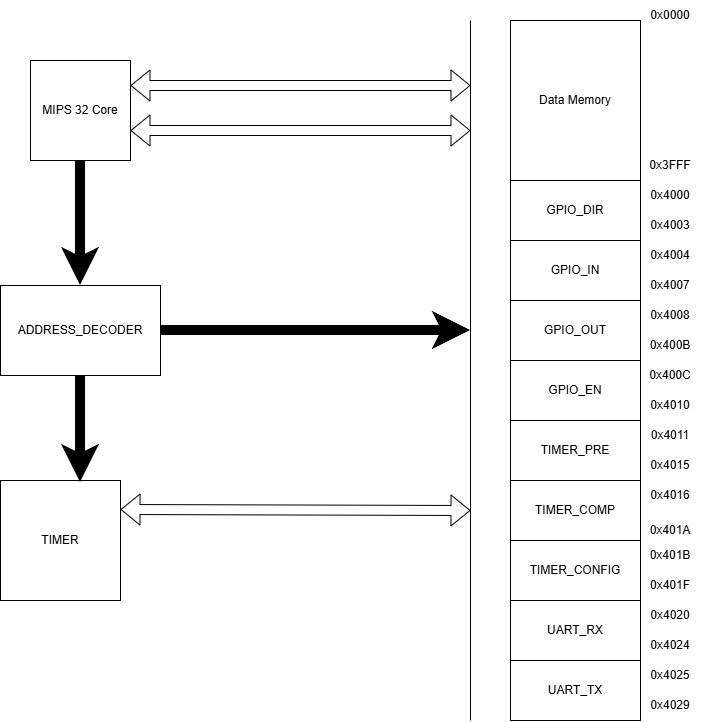

The diagram above was exported from draw.io. Its source (the exported page's mxGraphModel, read from the mxfile embedded in the PNG):
<mxGraphModel dx="1414" dy="757" grid="1" gridSize="10" guides="1" tooltips="1" connect="1" arrows="1" fold="1" page="1" pageScale="1" pageWidth="850" pageHeight="1100" math="0" shadow="0">
  <root>
    <mxCell id="0" />
    <mxCell id="1" parent="0" />
    <mxCell id="XvFIRAAKtyIC4jwME9BT-34" edge="1" parent="1" source="uARRvOwHfoBNpkVrPDyG-1" style="edgeStyle=orthogonalEdgeStyle;rounded=0;orthogonalLoop=1;jettySize=auto;html=1;strokeWidth=10;" target="XvFIRAAKtyIC4jwME9BT-10">
      <mxGeometry relative="1" as="geometry" />
    </mxCell>
    <mxCell id="uARRvOwHfoBNpkVrPDyG-1" parent="1" style="whiteSpace=wrap;html=1;aspect=fixed;" value="MIPS 32 Core" vertex="1">
      <mxGeometry height="100" width="100" x="80" y="80" as="geometry" />
    </mxCell>
    <mxCell id="uARRvOwHfoBNpkVrPDyG-2" parent="1" style="rounded=0;whiteSpace=wrap;html=1;rotation=0;" value="Data Memory" vertex="1">
      <mxGeometry height="160" width="130" x="560" y="40" as="geometry" />
    </mxCell>
    <mxCell id="XvFIRAAKtyIC4jwME9BT-1" parent="1" style="rounded=0;whiteSpace=wrap;html=1;" value="GPIO_IN" vertex="1">
      <mxGeometry height="60" width="130" x="560" y="260" as="geometry" />
    </mxCell>
    <mxCell id="XvFIRAAKtyIC4jwME9BT-2" parent="1" style="rounded=0;whiteSpace=wrap;html=1;" value="GPIO_DIR" vertex="1">
      <mxGeometry height="60" width="130" x="560" y="200" as="geometry" />
    </mxCell>
    <mxCell id="XvFIRAAKtyIC4jwME9BT-3" parent="1" style="rounded=0;whiteSpace=wrap;html=1;" value="TIMER_PRE" vertex="1">
      <mxGeometry height="60" width="130" x="560" y="440" as="geometry" />
    </mxCell>
    <mxCell id="XvFIRAAKtyIC4jwME9BT-4" parent="1" style="rounded=0;whiteSpace=wrap;html=1;" value="GPIO_EN" vertex="1">
      <mxGeometry height="60" width="130" x="560" y="380" as="geometry" />
    </mxCell>
    <mxCell id="XvFIRAAKtyIC4jwME9BT-5" parent="1" style="rounded=0;whiteSpace=wrap;html=1;" value="GPIO_OUT" vertex="1">
      <mxGeometry height="60" width="130" x="560" y="320" as="geometry" />
    </mxCell>
    <mxCell id="XvFIRAAKtyIC4jwME9BT-6" parent="1" style="rounded=0;whiteSpace=wrap;html=1;" value="UART_TX" vertex="1">
      <mxGeometry height="60" width="130" x="560" y="680" as="geometry" />
    </mxCell>
    <mxCell id="XvFIRAAKtyIC4jwME9BT-7" parent="1" style="rounded=0;whiteSpace=wrap;html=1;" value="UART_RX" vertex="1">
      <mxGeometry height="60" width="130" x="560" y="620" as="geometry" />
    </mxCell>
    <mxCell id="XvFIRAAKtyIC4jwME9BT-8" parent="1" style="rounded=0;whiteSpace=wrap;html=1;" value="TIMER_CONFIG" vertex="1">
      <mxGeometry height="60" width="130" x="560" y="560" as="geometry" />
    </mxCell>
    <mxCell id="XvFIRAAKtyIC4jwME9BT-9" parent="1" style="rounded=0;whiteSpace=wrap;html=1;" value="TIMER_COMP" vertex="1">
      <mxGeometry height="60" width="130" x="560" y="500" as="geometry" />
    </mxCell>
    <mxCell id="XvFIRAAKtyIC4jwME9BT-46" edge="1" parent="1" source="XvFIRAAKtyIC4jwME9BT-10" style="edgeStyle=orthogonalEdgeStyle;rounded=0;orthogonalLoop=1;jettySize=auto;html=1;strokeWidth=10;">
      <mxGeometry relative="1" as="geometry">
        <mxPoint x="520" y="350" as="targetPoint" />
      </mxGeometry>
    </mxCell>
    <mxCell id="XvFIRAAKtyIC4jwME9BT-10" parent="1" style="rounded=0;whiteSpace=wrap;html=1;" value="ADDRESS_DECODER" vertex="1">
      <mxGeometry height="90" width="160" x="50" y="305" as="geometry" />
    </mxCell>
    <mxCell id="XvFIRAAKtyIC4jwME9BT-11" parent="1" style="text;html=1;whiteSpace=wrap;strokeColor=none;fillColor=none;align=center;verticalAlign=middle;rounded=0;" value="0x0000" vertex="1">
      <mxGeometry height="30" width="60" x="690" y="20" as="geometry" />
    </mxCell>
    <mxCell id="XvFIRAAKtyIC4jwME9BT-12" parent="1" style="text;html=1;whiteSpace=wrap;strokeColor=none;fillColor=none;align=center;verticalAlign=middle;rounded=0;" value="0x3FFF" vertex="1">
      <mxGeometry height="30" width="60" x="690" y="170" as="geometry" />
    </mxCell>
    <mxCell id="XvFIRAAKtyIC4jwME9BT-13" parent="1" style="text;html=1;whiteSpace=wrap;strokeColor=none;fillColor=none;align=center;verticalAlign=middle;rounded=0;" value="0x4000" vertex="1">
      <mxGeometry height="30" width="60" x="690" y="200" as="geometry" />
    </mxCell>
    <mxCell id="XvFIRAAKtyIC4jwME9BT-14" parent="1" style="text;html=1;whiteSpace=wrap;strokeColor=none;fillColor=none;align=center;verticalAlign=middle;rounded=0;" value="0x4003" vertex="1">
      <mxGeometry height="30" width="60" x="690" y="230" as="geometry" />
    </mxCell>
    <mxCell id="XvFIRAAKtyIC4jwME9BT-15" parent="1" style="text;html=1;whiteSpace=wrap;strokeColor=none;fillColor=none;align=center;verticalAlign=middle;rounded=0;" value="0x4004" vertex="1">
      <mxGeometry height="30" width="60" x="690" y="260" as="geometry" />
    </mxCell>
    <mxCell id="XvFIRAAKtyIC4jwME9BT-16" parent="1" style="text;html=1;whiteSpace=wrap;strokeColor=none;fillColor=none;align=center;verticalAlign=middle;rounded=0;" value="0x4008" vertex="1">
      <mxGeometry height="30" width="60" x="690" y="320" as="geometry" />
    </mxCell>
    <mxCell id="XvFIRAAKtyIC4jwME9BT-17" parent="1" style="text;html=1;whiteSpace=wrap;strokeColor=none;fillColor=none;align=center;verticalAlign=middle;rounded=0;" value="0x400B" vertex="1">
      <mxGeometry height="30" width="60" x="690" y="350" as="geometry" />
    </mxCell>
    <mxCell id="XvFIRAAKtyIC4jwME9BT-18" parent="1" style="text;html=1;whiteSpace=wrap;strokeColor=none;fillColor=none;align=center;verticalAlign=middle;rounded=0;" value="0x4015" vertex="1">
      <mxGeometry height="30" width="60" x="690" y="470" as="geometry" />
    </mxCell>
    <mxCell id="XvFIRAAKtyIC4jwME9BT-19" parent="1" style="text;html=1;whiteSpace=wrap;strokeColor=none;fillColor=none;align=center;verticalAlign=middle;rounded=0;" value="0x4007" vertex="1">
      <mxGeometry height="30" width="60" x="690" y="290" as="geometry" />
    </mxCell>
    <mxCell id="XvFIRAAKtyIC4jwME9BT-20" parent="1" style="text;html=1;whiteSpace=wrap;strokeColor=none;fillColor=none;align=center;verticalAlign=middle;rounded=0;" value="0x4011" vertex="1">
      <mxGeometry height="30" width="60" x="690" y="440" as="geometry" />
    </mxCell>
    <mxCell id="XvFIRAAKtyIC4jwME9BT-21" parent="1" style="text;html=1;whiteSpace=wrap;strokeColor=none;fillColor=none;align=center;verticalAlign=middle;rounded=0;" value="0x4010" vertex="1">
      <mxGeometry height="30" width="60" x="690" y="410" as="geometry" />
    </mxCell>
    <mxCell id="XvFIRAAKtyIC4jwME9BT-22" parent="1" style="text;html=1;whiteSpace=wrap;strokeColor=none;fillColor=none;align=center;verticalAlign=middle;rounded=0;" value="0x400C" vertex="1">
      <mxGeometry height="30" width="60" x="690" y="380" as="geometry" />
    </mxCell>
    <mxCell id="XvFIRAAKtyIC4jwME9BT-23" parent="1" style="text;html=1;whiteSpace=wrap;strokeColor=none;fillColor=none;align=center;verticalAlign=middle;rounded=0;" value="0x401A" vertex="1">
      <mxGeometry height="30" width="60" x="690" y="535" as="geometry" />
    </mxCell>
    <mxCell id="XvFIRAAKtyIC4jwME9BT-24" parent="1" style="text;html=1;whiteSpace=wrap;strokeColor=none;fillColor=none;align=center;verticalAlign=middle;rounded=0;" value="0x401B" vertex="1">
      <mxGeometry height="30" width="60" x="690" y="560" as="geometry" />
    </mxCell>
    <mxCell id="XvFIRAAKtyIC4jwME9BT-25" parent="1" style="text;html=1;whiteSpace=wrap;strokeColor=none;fillColor=none;align=center;verticalAlign=middle;rounded=0;" value="0x4020" vertex="1">
      <mxGeometry height="30" width="60" x="690" y="620" as="geometry" />
    </mxCell>
    <mxCell id="XvFIRAAKtyIC4jwME9BT-26" parent="1" style="text;html=1;whiteSpace=wrap;strokeColor=none;fillColor=none;align=center;verticalAlign=middle;rounded=0;" value="0x4016" vertex="1">
      <mxGeometry height="30" width="60" x="690" y="500" as="geometry" />
    </mxCell>
    <mxCell id="XvFIRAAKtyIC4jwME9BT-27" parent="1" style="text;html=1;whiteSpace=wrap;strokeColor=none;fillColor=none;align=center;verticalAlign=middle;rounded=0;" value="0x401F" vertex="1">
      <mxGeometry height="30" width="60" x="690" y="590" as="geometry" />
    </mxCell>
    <mxCell id="XvFIRAAKtyIC4jwME9BT-28" parent="1" style="text;html=1;whiteSpace=wrap;strokeColor=none;fillColor=none;align=center;verticalAlign=middle;rounded=0;" value="0x4024" vertex="1">
      <mxGeometry height="30" width="60" x="690" y="650" as="geometry" />
    </mxCell>
    <mxCell id="XvFIRAAKtyIC4jwME9BT-30" parent="1" style="text;html=1;whiteSpace=wrap;strokeColor=none;fillColor=none;align=center;verticalAlign=middle;rounded=0;" value="0x4029" vertex="1">
      <mxGeometry height="30" width="60" x="690" y="710" as="geometry" />
    </mxCell>
    <mxCell id="XvFIRAAKtyIC4jwME9BT-31" parent="1" style="text;html=1;whiteSpace=wrap;strokeColor=none;fillColor=none;align=center;verticalAlign=middle;rounded=0;" value="0x4025" vertex="1">
      <mxGeometry height="30" width="60" x="690" y="680" as="geometry" />
    </mxCell>
    <mxCell id="XvFIRAAKtyIC4jwME9BT-35" edge="1" parent="1" style="endArrow=none;html=1;rounded=0;" value="">
      <mxGeometry height="50" relative="1" width="50" as="geometry">
        <mxPoint x="520" y="740" as="sourcePoint" />
        <mxPoint x="520" y="40" as="targetPoint" />
      </mxGeometry>
    </mxCell>
    <mxCell id="XvFIRAAKtyIC4jwME9BT-42" edge="1" parent="1" source="uARRvOwHfoBNpkVrPDyG-1" style="shape=flexArrow;endArrow=classic;startArrow=classic;html=1;rounded=0;exitX=1;exitY=0.25;exitDx=0;exitDy=0;" value="">
      <mxGeometry height="100" relative="1" width="100" as="geometry">
        <mxPoint x="230" y="200" as="sourcePoint" />
        <mxPoint x="520" y="105" as="targetPoint" />
      </mxGeometry>
    </mxCell>
    <mxCell id="XvFIRAAKtyIC4jwME9BT-43" edge="1" parent="1" style="shape=flexArrow;endArrow=classic;startArrow=classic;html=1;rounded=0;exitX=1;exitY=0.25;exitDx=0;exitDy=0;" value="">
      <mxGeometry height="100" relative="1" width="100" as="geometry">
        <mxPoint x="180" y="150" as="sourcePoint" />
        <mxPoint x="520" y="150" as="targetPoint" />
      </mxGeometry>
    </mxCell>
    <mxCell id="XvFIRAAKtyIC4jwME9BT-45" parent="1" style="whiteSpace=wrap;html=1;aspect=fixed;" value="TIMER" vertex="1">
      <mxGeometry height="120" width="120" x="50" y="500" as="geometry" />
    </mxCell>
    <mxCell id="XvFIRAAKtyIC4jwME9BT-48" edge="1" parent="1" source="XvFIRAAKtyIC4jwME9BT-10" style="edgeStyle=orthogonalEdgeStyle;rounded=0;orthogonalLoop=1;jettySize=auto;html=1;entryX=0.667;entryY=0.017;entryDx=0;entryDy=0;entryPerimeter=0;strokeWidth=10;" target="XvFIRAAKtyIC4jwME9BT-45">
      <mxGeometry relative="1" as="geometry" />
    </mxCell>
    <mxCell id="XvFIRAAKtyIC4jwME9BT-49" edge="1" parent="1" style="shape=flexArrow;endArrow=classic;startArrow=classic;html=1;rounded=0;exitX=1;exitY=0.25;exitDx=0;exitDy=0;" value="">
      <mxGeometry height="100" relative="1" width="100" as="geometry">
        <mxPoint x="170" y="529" as="sourcePoint" />
        <mxPoint x="520" y="530" as="targetPoint" />
      </mxGeometry>
    </mxCell>
  </root>
</mxGraphModel>